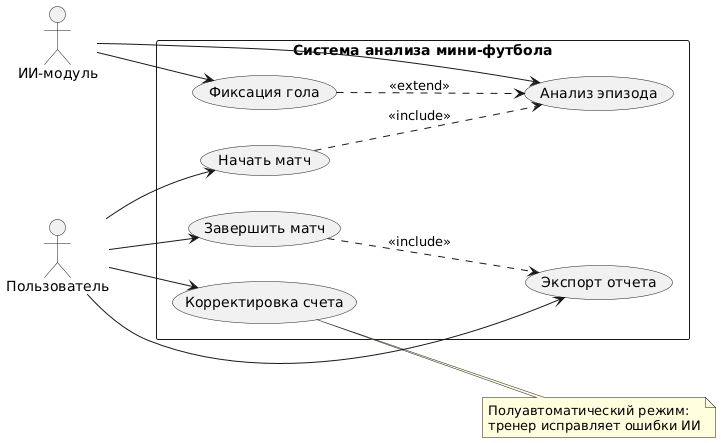

The diagram above was rendered by PlantUML. Its source (embedded in the PNG):
@startuml
left to right direction
actor "Пользователь" as User
actor "ИИ-модуль" as AI

rectangle "Система анализа мини-футбола" {
  usecase (Начать матч) as A
  usecase (Завершить матч) as B
  usecase (Экспорт отчета) as C
  usecase (Анализ эпизода) as D
  usecase (Фиксация гола) as E
  usecase (Корректировка счета) as F
  
  User --> A
  User --> B
  User --> C
  User --> F
  
  AI --> D
  AI --> E
  
  A ..> D : <<include>>
  B ..> C : <<include>>
  E ..> D : <<extend>>
}

note right of F
  Полуавтоматический режим:
  тренер исправляет ошибки ИИ
end note
@enduml